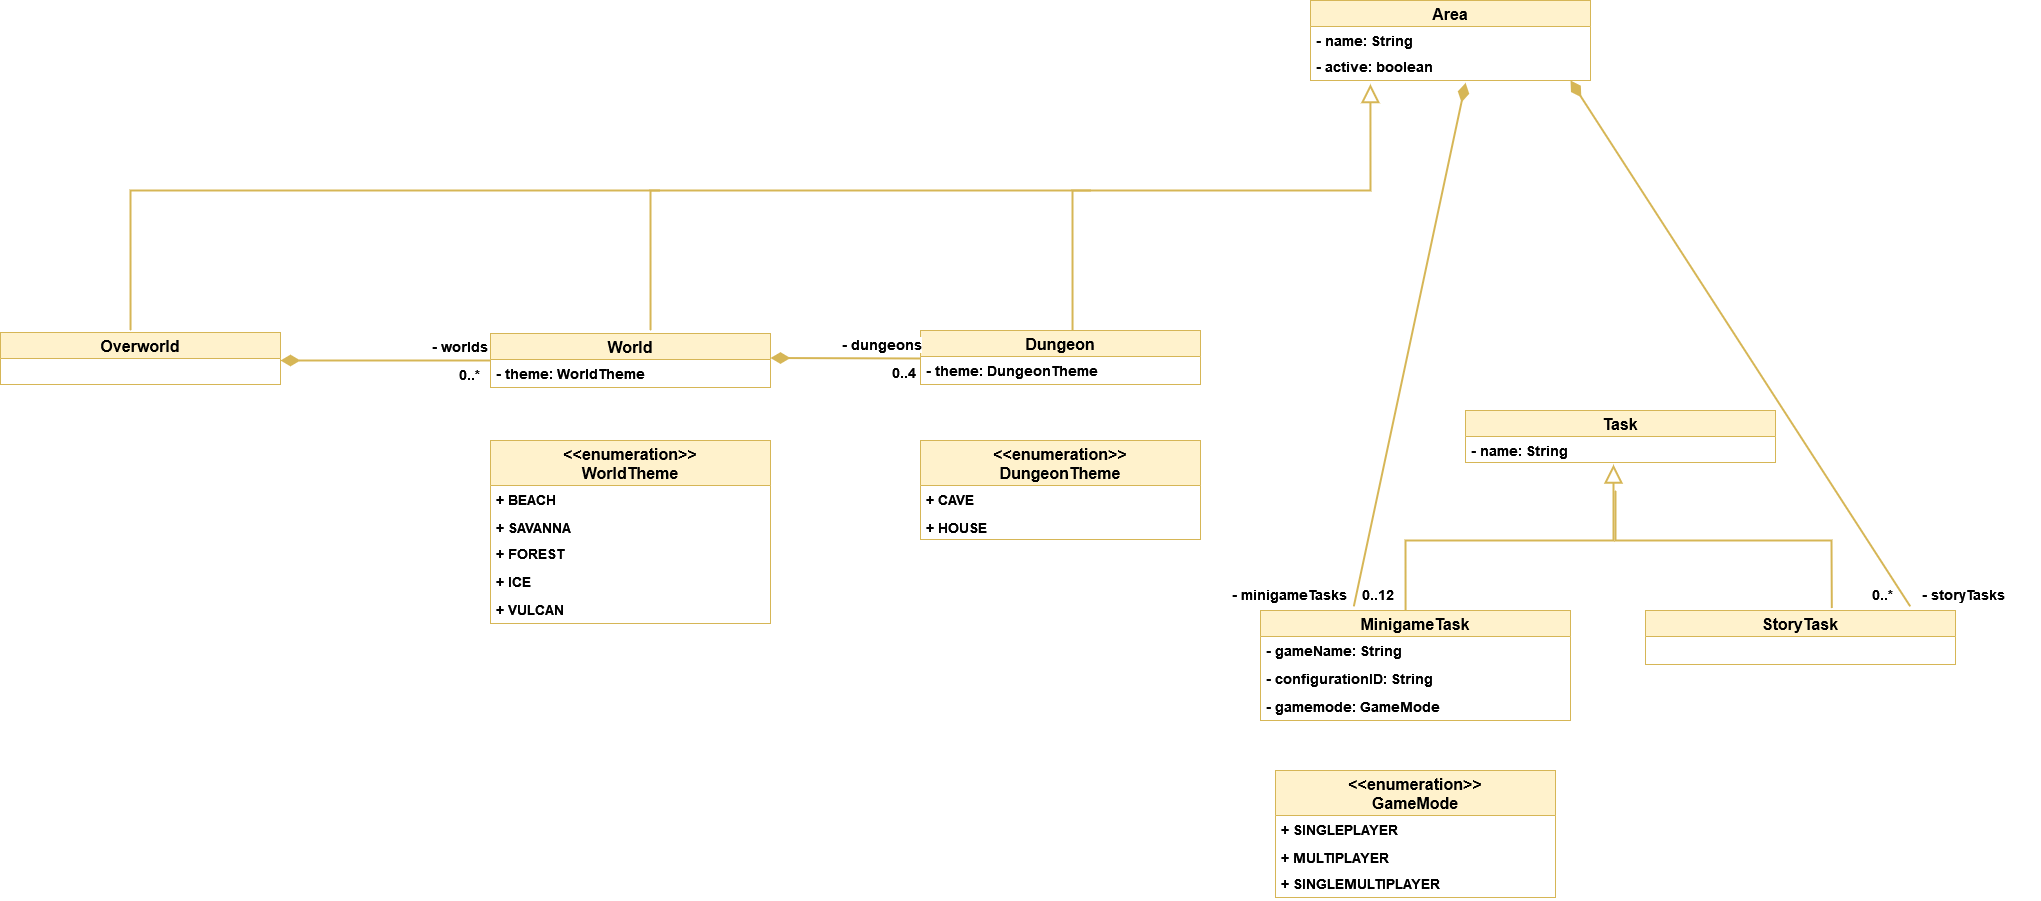

The diagram above was exported from draw.io. Its source (the exported page's mxGraphModel, read from the mxfile embedded in the PNG):
<mxGraphModel dx="1422" dy="752" grid="1" gridSize="10" guides="1" tooltips="1" connect="1" arrows="1" fold="1" page="1" pageScale="1" pageWidth="3300" pageHeight="4681" math="0" shadow="0">
  <root>
    <mxCell id="0" />
    <mxCell id="1" parent="0" />
    <mxCell id="BtccCzZOTt9qQ274DKxD-7" value="Overworld" style="swimlane;fontStyle=1;childLayout=stackLayout;horizontal=1;startSize=26;fillColor=#fff2cc;horizontalStack=0;resizeParent=1;resizeParentMax=0;resizeLast=0;collapsible=1;marginBottom=0;strokeColor=#d6b656;fontSize=16;" parent="1" vertex="1">
      <mxGeometry x="630" y="1092" width="280" height="52" as="geometry" />
    </mxCell>
    <mxCell id="Ps4X49qzIkRpTnY57xYK-1" value="World" style="swimlane;fontStyle=1;childLayout=stackLayout;horizontal=1;startSize=26;fillColor=#fff2cc;horizontalStack=0;resizeParent=1;resizeParentMax=0;resizeLast=0;collapsible=1;marginBottom=0;strokeColor=#d6b656;fontSize=16;" parent="1" vertex="1">
      <mxGeometry x="1120" y="1093" width="280" height="54" as="geometry" />
    </mxCell>
    <mxCell id="x7i12IOn4CMKnLEdm9Hq-22" value="- theme: WorldTheme" style="text;strokeColor=none;fillColor=none;align=left;verticalAlign=top;spacingLeft=4;spacingRight=4;overflow=hidden;rotatable=0;points=[[0,0.5],[1,0.5]];portConstraint=eastwest;fontStyle=1;fontSize=14;" parent="Ps4X49qzIkRpTnY57xYK-1" vertex="1">
      <mxGeometry y="26" width="280" height="28" as="geometry" />
    </mxCell>
    <mxCell id="Ps4X49qzIkRpTnY57xYK-7" value="0..*" style="resizable=0;html=1;align=right;verticalAlign=top;labelBackgroundColor=#ffffff;fontSize=14;fontStyle=1" parent="1" connectable="0" vertex="1">
      <mxGeometry x="1110.0000004554654" y="1119.9980030372403" as="geometry" />
    </mxCell>
    <mxCell id="Ps4X49qzIkRpTnY57xYK-9" value="" style="endArrow=none;html=1;endSize=12;startArrow=diamondThin;startSize=14;startFill=1;strokeWidth=2;fontSize=14;fillColor=#fff2cc;strokeColor=#d6b656;endFill=0;fontStyle=1;rounded=0;" parent="1" edge="1">
      <mxGeometry relative="1" as="geometry">
        <mxPoint x="910" y="1120" as="sourcePoint" />
        <mxPoint x="1120" y="1120" as="targetPoint" />
        <Array as="points">
          <mxPoint x="1120" y="1120" />
        </Array>
      </mxGeometry>
    </mxCell>
    <mxCell id="Ps4X49qzIkRpTnY57xYK-14" value="Dungeon" style="swimlane;fontStyle=1;childLayout=stackLayout;horizontal=1;startSize=26;fillColor=#fff2cc;horizontalStack=0;resizeParent=1;resizeParentMax=0;resizeLast=0;collapsible=1;marginBottom=0;strokeColor=#d6b656;fontSize=16;" parent="1" vertex="1">
      <mxGeometry x="1550" y="1090" width="280" height="54" as="geometry" />
    </mxCell>
    <mxCell id="x7i12IOn4CMKnLEdm9Hq-25" value="- theme: DungeonTheme" style="text;strokeColor=none;fillColor=none;align=left;verticalAlign=top;spacingLeft=4;spacingRight=4;overflow=hidden;rotatable=0;points=[[0,0.5],[1,0.5]];portConstraint=eastwest;fontStyle=1;fontSize=14;" parent="Ps4X49qzIkRpTnY57xYK-14" vertex="1">
      <mxGeometry y="26" width="280" height="28" as="geometry" />
    </mxCell>
    <mxCell id="Ps4X49qzIkRpTnY57xYK-19" value="" style="endArrow=none;html=1;endSize=12;startArrow=diamondThin;startSize=14;startFill=1;strokeWidth=2;fontSize=14;fillColor=#fff2cc;strokeColor=#d6b656;endFill=0;fontStyle=1;rounded=0;" parent="1" edge="1">
      <mxGeometry relative="1" as="geometry">
        <mxPoint x="1400" y="1117.5" as="sourcePoint" />
        <mxPoint x="1550" y="1118" as="targetPoint" />
        <Array as="points" />
      </mxGeometry>
    </mxCell>
    <mxCell id="Ps4X49qzIkRpTnY57xYK-20" value="" style="resizable=0;html=1;align=left;verticalAlign=top;labelBackgroundColor=#ffffff;fontSize=14;fontStyle=1" parent="Ps4X49qzIkRpTnY57xYK-19" connectable="0" vertex="1">
      <mxGeometry x="-1" relative="1" as="geometry">
        <mxPoint x="10" y="1" as="offset" />
      </mxGeometry>
    </mxCell>
    <mxCell id="Ps4X49qzIkRpTnY57xYK-21" value="0..4" style="resizable=0;html=1;align=left;verticalAlign=top;labelBackgroundColor=#ffffff;fontSize=14;fontStyle=1" parent="1" connectable="0" vertex="1">
      <mxGeometry x="1520" y="1118" as="geometry" />
    </mxCell>
    <mxCell id="Ps4X49qzIkRpTnY57xYK-22" value="&lt;div style=&quot;text-align: right&quot;&gt;&lt;font face=&quot;helvetica&quot;&gt;&lt;span style=&quot;font-size: 14px ; background-color: rgb(255 , 255 , 255)&quot;&gt;&lt;b&gt;- worlds&lt;/b&gt;&lt;/span&gt;&lt;/font&gt;&lt;/div&gt;" style="text;whiteSpace=wrap;html=1;" parent="1" vertex="1">
      <mxGeometry x="1060" y="1092" width="120" height="30" as="geometry" />
    </mxCell>
    <mxCell id="Ps4X49qzIkRpTnY57xYK-23" value="&lt;span style=&quot;color: rgb(0 , 0 , 0) ; font-family: &amp;#34;helvetica&amp;#34; ; font-size: 14px ; font-style: normal ; font-weight: 700 ; letter-spacing: normal ; text-align: right ; text-indent: 0px ; text-transform: none ; word-spacing: 0px ; background-color: rgb(255 , 255 , 255) ; display: inline ; float: none&quot;&gt;- dungeons&lt;/span&gt;" style="text;whiteSpace=wrap;html=1;" parent="1" vertex="1">
      <mxGeometry x="1470" y="1090" width="120" height="30" as="geometry" />
    </mxCell>
    <mxCell id="Ps4X49qzIkRpTnY57xYK-24" value="Task" style="swimlane;fontStyle=1;childLayout=stackLayout;horizontal=1;startSize=26;fillColor=#fff2cc;horizontalStack=0;resizeParent=1;resizeParentMax=0;resizeLast=0;collapsible=1;marginBottom=0;strokeColor=#d6b656;fontSize=16;" parent="1" vertex="1">
      <mxGeometry x="2095" y="1170" width="310" height="52" as="geometry" />
    </mxCell>
    <mxCell id="Ps4X49qzIkRpTnY57xYK-25" value="- name: String " style="text;strokeColor=none;fillColor=none;align=left;verticalAlign=top;spacingLeft=4;spacingRight=4;overflow=hidden;rotatable=0;points=[[0,0.5],[1,0.5]];portConstraint=eastwest;fontStyle=1;fontSize=14;" parent="Ps4X49qzIkRpTnY57xYK-24" vertex="1">
      <mxGeometry y="26" width="310" height="26" as="geometry" />
    </mxCell>
    <mxCell id="Ps4X49qzIkRpTnY57xYK-30" value="" style="endArrow=none;html=1;endSize=12;startArrow=diamondThin;startSize=14;startFill=1;strokeWidth=2;fontSize=14;fillColor=#fff2cc;strokeColor=#d6b656;endFill=0;fontStyle=1;rounded=0;exitX=0.554;exitY=1.084;exitDx=0;exitDy=0;exitPerimeter=0;entryX=0.301;entryY=-0.037;entryDx=0;entryDy=0;entryPerimeter=0;" parent="1" source="cu3w6dnSP1I21EYuIZXU-3" target="Ps4X49qzIkRpTnY57xYK-44" edge="1">
      <mxGeometry relative="1" as="geometry">
        <mxPoint x="2282" y="1080" as="sourcePoint" />
        <mxPoint x="1980" y="1360" as="targetPoint" />
        <Array as="points" />
      </mxGeometry>
    </mxCell>
    <mxCell id="Ps4X49qzIkRpTnY57xYK-35" value="&lt;span style=&quot;color: rgb(0 , 0 , 0) ; font-family: &amp;#34;helvetica&amp;#34; ; font-size: 14px ; font-style: normal ; font-weight: 700 ; letter-spacing: normal ; text-align: right ; text-indent: 0px ; text-transform: none ; word-spacing: 0px ; background-color: rgb(255 , 255 , 255) ; display: inline ; float: none&quot;&gt;- minigameTasks&lt;/span&gt;" style="text;whiteSpace=wrap;html=1;" parent="1" vertex="1">
      <mxGeometry x="1860" y="1340" width="120" height="30" as="geometry" />
    </mxCell>
    <mxCell id="Ps4X49qzIkRpTnY57xYK-43" value="0..12" style="resizable=0;html=1;align=left;verticalAlign=top;labelBackgroundColor=#ffffff;fontSize=14;fontStyle=1" parent="1" connectable="0" vertex="1">
      <mxGeometry x="1990" y="1340.002" as="geometry" />
    </mxCell>
    <mxCell id="Ps4X49qzIkRpTnY57xYK-44" value="MinigameTask" style="swimlane;fontStyle=1;childLayout=stackLayout;horizontal=1;startSize=26;fillColor=#fff2cc;horizontalStack=0;resizeParent=1;resizeParentMax=0;resizeLast=0;collapsible=1;marginBottom=0;strokeColor=#d6b656;fontSize=16;" parent="1" vertex="1">
      <mxGeometry x="1890" y="1370" width="310" height="110" as="geometry" />
    </mxCell>
    <mxCell id="cu3w6dnSP1I21EYuIZXU-16" value="- gameName: String" style="text;strokeColor=none;fillColor=none;align=left;verticalAlign=top;spacingLeft=4;spacingRight=4;overflow=hidden;rotatable=0;points=[[0,0.5],[1,0.5]];portConstraint=eastwest;fontStyle=1;fontSize=14;" parent="Ps4X49qzIkRpTnY57xYK-44" vertex="1">
      <mxGeometry y="26" width="310" height="28" as="geometry" />
    </mxCell>
    <mxCell id="Ps4X49qzIkRpTnY57xYK-46" value="- configurationID: String" style="text;strokeColor=none;fillColor=none;align=left;verticalAlign=top;spacingLeft=4;spacingRight=4;overflow=hidden;rotatable=0;points=[[0,0.5],[1,0.5]];portConstraint=eastwest;fontStyle=1;fontSize=14;" parent="Ps4X49qzIkRpTnY57xYK-44" vertex="1">
      <mxGeometry y="54" width="310" height="28" as="geometry" />
    </mxCell>
    <mxCell id="x7i12IOn4CMKnLEdm9Hq-28" value="- gamemode: GameMode" style="text;strokeColor=none;fillColor=none;align=left;verticalAlign=top;spacingLeft=4;spacingRight=4;overflow=hidden;rotatable=0;points=[[0,0.5],[1,0.5]];portConstraint=eastwest;fontStyle=1;fontSize=14;" parent="Ps4X49qzIkRpTnY57xYK-44" vertex="1">
      <mxGeometry y="82" width="310" height="28" as="geometry" />
    </mxCell>
    <mxCell id="Ps4X49qzIkRpTnY57xYK-50" value="" style="endArrow=none;html=1;endSize=12;startArrow=block;startSize=14;startFill=0;strokeWidth=2;fontSize=14;fillColor=#fff2cc;strokeColor=#d6b656;endFill=0;fontStyle=1;rounded=0;entryX=0.468;entryY=0;entryDx=0;entryDy=0;entryPerimeter=0;" parent="1" target="Ps4X49qzIkRpTnY57xYK-44" edge="1">
      <mxGeometry relative="1" as="geometry">
        <mxPoint x="2243" y="1224" as="sourcePoint" />
        <mxPoint x="2243" y="1313.9979999999998" as="targetPoint" />
        <Array as="points">
          <mxPoint x="2243" y="1300" />
          <mxPoint x="2035" y="1300" />
        </Array>
      </mxGeometry>
    </mxCell>
    <object label="&lt;&lt;enumeration&gt;&gt;&#10;WorldTheme" id="rAiVpovg1wDFQcZ0PbbZ-1">
      <mxCell style="swimlane;fontStyle=1;childLayout=stackLayout;horizontal=1;startSize=45;fillColor=#fff2cc;horizontalStack=0;resizeParent=1;resizeParentMax=0;resizeLast=0;collapsible=1;marginBottom=0;strokeColor=#d6b656;fontSize=16;strokeWidth=1;fixDash=0;autosize=0;expand=1;metaEdit=0;resizeWidth=1;resizeHeight=1;arcSize=15;" parent="1" vertex="1">
        <mxGeometry x="1120" y="1200" width="280" height="183" as="geometry">
          <mxRectangle x="1130" y="790" width="170" height="40" as="alternateBounds" />
        </mxGeometry>
      </mxCell>
    </object>
    <mxCell id="rAiVpovg1wDFQcZ0PbbZ-8" value="+ BEACH" style="text;strokeColor=none;fillColor=none;align=left;verticalAlign=top;spacingLeft=4;spacingRight=4;overflow=hidden;rotatable=0;points=[[0,0.5],[1,0.5]];portConstraint=eastwest;fontStyle=1;fontSize=14;" parent="rAiVpovg1wDFQcZ0PbbZ-1" vertex="1">
      <mxGeometry y="45" width="280" height="28" as="geometry" />
    </mxCell>
    <mxCell id="rAiVpovg1wDFQcZ0PbbZ-2" value="+ SAVANNA" style="text;strokeColor=none;fillColor=none;align=left;verticalAlign=top;spacingLeft=4;spacingRight=4;overflow=hidden;rotatable=0;points=[[0,0.5],[1,0.5]];portConstraint=eastwest;fontStyle=1;fontSize=14;" parent="rAiVpovg1wDFQcZ0PbbZ-1" vertex="1">
      <mxGeometry y="73" width="280" height="26" as="geometry" />
    </mxCell>
    <mxCell id="rAiVpovg1wDFQcZ0PbbZ-3" value="+ FOREST" style="text;strokeColor=none;fillColor=none;align=left;verticalAlign=top;spacingLeft=4;spacingRight=4;overflow=hidden;rotatable=0;points=[[0,0.5],[1,0.5]];portConstraint=eastwest;fontStyle=1;fontSize=14;" parent="rAiVpovg1wDFQcZ0PbbZ-1" vertex="1">
      <mxGeometry y="99" width="280" height="28" as="geometry" />
    </mxCell>
    <mxCell id="rAiVpovg1wDFQcZ0PbbZ-10" value="+ ICE" style="text;strokeColor=none;fillColor=none;align=left;verticalAlign=top;spacingLeft=4;spacingRight=4;overflow=hidden;rotatable=0;points=[[0,0.5],[1,0.5]];portConstraint=eastwest;fontStyle=1;fontSize=14;" parent="rAiVpovg1wDFQcZ0PbbZ-1" vertex="1">
      <mxGeometry y="127" width="280" height="28" as="geometry" />
    </mxCell>
    <mxCell id="rAiVpovg1wDFQcZ0PbbZ-11" value="+ VULCAN" style="text;strokeColor=none;fillColor=none;align=left;verticalAlign=top;spacingLeft=4;spacingRight=4;overflow=hidden;rotatable=0;points=[[0,0.5],[1,0.5]];portConstraint=eastwest;fontStyle=1;fontSize=14;" parent="rAiVpovg1wDFQcZ0PbbZ-1" vertex="1">
      <mxGeometry y="155" width="280" height="28" as="geometry" />
    </mxCell>
    <object label="&lt;&lt;enumeration&gt;&gt;&#10;DungeonTheme" id="x7i12IOn4CMKnLEdm9Hq-1">
      <mxCell style="swimlane;fontStyle=1;childLayout=stackLayout;horizontal=1;startSize=45;fillColor=#fff2cc;horizontalStack=0;resizeParent=1;resizeParentMax=0;resizeLast=0;collapsible=1;marginBottom=0;strokeColor=#d6b656;fontSize=16;strokeWidth=1;fixDash=0;autosize=0;expand=1;metaEdit=0;resizeWidth=1;resizeHeight=1;arcSize=15;" parent="1" vertex="1">
        <mxGeometry x="1550" y="1200" width="280" height="99" as="geometry">
          <mxRectangle x="1130" y="790" width="170" height="40" as="alternateBounds" />
        </mxGeometry>
      </mxCell>
    </object>
    <mxCell id="x7i12IOn4CMKnLEdm9Hq-2" value="+ CAVE" style="text;strokeColor=none;fillColor=none;align=left;verticalAlign=top;spacingLeft=4;spacingRight=4;overflow=hidden;rotatable=0;points=[[0,0.5],[1,0.5]];portConstraint=eastwest;fontStyle=1;fontSize=14;" parent="x7i12IOn4CMKnLEdm9Hq-1" vertex="1">
      <mxGeometry y="45" width="280" height="28" as="geometry" />
    </mxCell>
    <mxCell id="x7i12IOn4CMKnLEdm9Hq-3" value="+ HOUSE" style="text;strokeColor=none;fillColor=none;align=left;verticalAlign=top;spacingLeft=4;spacingRight=4;overflow=hidden;rotatable=0;points=[[0,0.5],[1,0.5]];portConstraint=eastwest;fontStyle=1;fontSize=14;" parent="x7i12IOn4CMKnLEdm9Hq-1" vertex="1">
      <mxGeometry y="73" width="280" height="26" as="geometry" />
    </mxCell>
    <object label="&lt;&lt;enumeration&gt;&gt;&#10;GameMode" id="x7i12IOn4CMKnLEdm9Hq-9">
      <mxCell style="swimlane;fontStyle=1;childLayout=stackLayout;horizontal=1;startSize=45;fillColor=#fff2cc;horizontalStack=0;resizeParent=1;resizeParentMax=0;resizeLast=0;collapsible=1;marginBottom=0;strokeColor=#d6b656;fontSize=16;strokeWidth=1;fixDash=0;autosize=0;expand=1;metaEdit=0;resizeWidth=1;resizeHeight=1;arcSize=15;" parent="1" vertex="1">
        <mxGeometry x="1905" y="1530" width="280" height="127" as="geometry">
          <mxRectangle x="1130" y="790" width="170" height="40" as="alternateBounds" />
        </mxGeometry>
      </mxCell>
    </object>
    <mxCell id="x7i12IOn4CMKnLEdm9Hq-10" value="+ SINGLEPLAYER" style="text;strokeColor=none;fillColor=none;align=left;verticalAlign=top;spacingLeft=4;spacingRight=4;overflow=hidden;rotatable=0;points=[[0,0.5],[1,0.5]];portConstraint=eastwest;fontStyle=1;fontSize=14;" parent="x7i12IOn4CMKnLEdm9Hq-9" vertex="1">
      <mxGeometry y="45" width="280" height="28" as="geometry" />
    </mxCell>
    <mxCell id="x7i12IOn4CMKnLEdm9Hq-11" value="+ MULTIPLAYER" style="text;strokeColor=none;fillColor=none;align=left;verticalAlign=top;spacingLeft=4;spacingRight=4;overflow=hidden;rotatable=0;points=[[0,0.5],[1,0.5]];portConstraint=eastwest;fontStyle=1;fontSize=14;" parent="x7i12IOn4CMKnLEdm9Hq-9" vertex="1">
      <mxGeometry y="73" width="280" height="26" as="geometry" />
    </mxCell>
    <mxCell id="JP8SPb8DGSxvaqi320Ku-2" value="+ SINGLEMULTIPLAYER" style="text;strokeColor=none;fillColor=none;align=left;verticalAlign=top;spacingLeft=4;spacingRight=4;overflow=hidden;rotatable=0;points=[[0,0.5],[1,0.5]];portConstraint=eastwest;fontStyle=1;fontSize=14;" parent="x7i12IOn4CMKnLEdm9Hq-9" vertex="1">
      <mxGeometry y="99" width="280" height="28" as="geometry" />
    </mxCell>
    <mxCell id="cu3w6dnSP1I21EYuIZXU-1" value="Area" style="swimlane;fontStyle=1;childLayout=stackLayout;horizontal=1;startSize=26;fillColor=#fff2cc;horizontalStack=0;resizeParent=1;resizeParentMax=0;resizeLast=0;collapsible=1;marginBottom=0;strokeColor=#d6b656;fontSize=16;" parent="1" vertex="1">
      <mxGeometry x="1940" y="760" width="280" height="80" as="geometry" />
    </mxCell>
    <mxCell id="cu3w6dnSP1I21EYuIZXU-2" value="- name: String " style="text;strokeColor=none;fillColor=none;align=left;verticalAlign=top;spacingLeft=4;spacingRight=4;overflow=hidden;rotatable=0;points=[[0,0.5],[1,0.5]];portConstraint=eastwest;fontStyle=1;fontSize=14;" parent="cu3w6dnSP1I21EYuIZXU-1" vertex="1">
      <mxGeometry y="26" width="280" height="26" as="geometry" />
    </mxCell>
    <mxCell id="cu3w6dnSP1I21EYuIZXU-3" value="- active: boolean" style="text;strokeColor=none;fillColor=none;align=left;verticalAlign=top;spacingLeft=4;spacingRight=4;overflow=hidden;rotatable=0;points=[[0,0.5],[1,0.5]];portConstraint=eastwest;fontStyle=1;fontSize=14;" parent="cu3w6dnSP1I21EYuIZXU-1" vertex="1">
      <mxGeometry y="52" width="280" height="28" as="geometry" />
    </mxCell>
    <mxCell id="cu3w6dnSP1I21EYuIZXU-10" value="StoryTask" style="swimlane;fontStyle=1;childLayout=stackLayout;horizontal=1;startSize=26;fillColor=#fff2cc;horizontalStack=0;resizeParent=1;resizeParentMax=0;resizeLast=0;collapsible=1;marginBottom=0;strokeColor=#d6b656;fontSize=16;" parent="1" vertex="1">
      <mxGeometry x="2275" y="1370" width="310" height="54" as="geometry" />
    </mxCell>
    <mxCell id="cu3w6dnSP1I21EYuIZXU-13" value="" style="endArrow=none;html=1;endSize=12;startArrow=none;startSize=14;startFill=0;strokeWidth=2;fontSize=14;fillColor=#fff2cc;strokeColor=#d6b656;endFill=0;fontStyle=1;rounded=0;entryX=0.601;entryY=-0.044;entryDx=0;entryDy=0;entryPerimeter=0;" parent="1" target="cu3w6dnSP1I21EYuIZXU-10" edge="1">
      <mxGeometry relative="1" as="geometry">
        <mxPoint x="2245" y="1250" as="sourcePoint" />
        <mxPoint x="2045.0800000000004" y="1380" as="targetPoint" />
        <Array as="points">
          <mxPoint x="2245" y="1300" />
          <mxPoint x="2461" y="1300" />
        </Array>
      </mxGeometry>
    </mxCell>
    <mxCell id="cu3w6dnSP1I21EYuIZXU-14" value="" style="endArrow=none;html=1;endSize=12;startArrow=block;startSize=14;startFill=0;strokeWidth=2;fontSize=14;fillColor=#fff2cc;strokeColor=#d6b656;endFill=0;fontStyle=1;rounded=0;entryX=0.543;entryY=0;entryDx=0;entryDy=0;entryPerimeter=0;exitX=0.214;exitY=1.126;exitDx=0;exitDy=0;exitPerimeter=0;" parent="1" source="cu3w6dnSP1I21EYuIZXU-3" target="Ps4X49qzIkRpTnY57xYK-14" edge="1">
      <mxGeometry relative="1" as="geometry">
        <mxPoint x="1858" y="860" as="sourcePoint" />
        <mxPoint x="1702" y="1080" as="targetPoint" />
        <Array as="points">
          <mxPoint x="2000" y="950" />
          <mxPoint x="1702" y="950" />
        </Array>
      </mxGeometry>
    </mxCell>
    <mxCell id="cu3w6dnSP1I21EYuIZXU-15" value="" style="endArrow=none;html=1;endSize=12;startArrow=none;startSize=14;startFill=0;strokeWidth=2;fontSize=14;fillColor=#fff2cc;strokeColor=#d6b656;endFill=0;fontStyle=1;rounded=0;entryX=0.543;entryY=0;entryDx=0;entryDy=0;entryPerimeter=0;" parent="1" edge="1">
      <mxGeometry relative="1" as="geometry">
        <mxPoint x="1721" y="950" as="sourcePoint" />
        <mxPoint x="1280.04" y="1090" as="targetPoint" />
        <Array as="points">
          <mxPoint x="1436" y="950" />
          <mxPoint x="1280" y="950" />
        </Array>
      </mxGeometry>
    </mxCell>
    <mxCell id="cu3w6dnSP1I21EYuIZXU-20" value="0..*" style="resizable=0;html=1;align=left;verticalAlign=top;labelBackgroundColor=#ffffff;fontSize=14;fontStyle=1" parent="1" connectable="0" vertex="1">
      <mxGeometry x="2500" y="1340.002" as="geometry" />
    </mxCell>
    <mxCell id="cu3w6dnSP1I21EYuIZXU-21" value="&lt;span style=&quot;color: rgb(0 , 0 , 0) ; font-family: &amp;#34;helvetica&amp;#34; ; font-size: 14px ; font-style: normal ; font-weight: 700 ; letter-spacing: normal ; text-align: right ; text-indent: 0px ; text-transform: none ; word-spacing: 0px ; background-color: rgb(255 , 255 , 255) ; display: inline ; float: none&quot;&gt;- storyTasks&lt;/span&gt;" style="text;whiteSpace=wrap;html=1;" parent="1" vertex="1">
      <mxGeometry x="2550" y="1340" width="120" height="30" as="geometry" />
    </mxCell>
    <mxCell id="cu3w6dnSP1I21EYuIZXU-22" value="" style="endArrow=none;html=1;endSize=12;startArrow=diamondThin;startSize=14;startFill=1;strokeWidth=2;fontSize=14;fillColor=#fff2cc;strokeColor=#d6b656;endFill=0;fontStyle=1;rounded=0;exitX=0.84;exitY=1.042;exitDx=0;exitDy=0;exitPerimeter=0;entryX=0.854;entryY=-0.076;entryDx=0;entryDy=0;entryPerimeter=0;" parent="1" target="cu3w6dnSP1I21EYuIZXU-10" edge="1">
      <mxGeometry relative="1" as="geometry">
        <mxPoint x="2200.0000000000005" y="839.9960000000002" as="sourcePoint" />
        <mxPoint x="2540" y="1360" as="targetPoint" />
        <Array as="points" />
      </mxGeometry>
    </mxCell>
    <mxCell id="JP8SPb8DGSxvaqi320Ku-1" value="" style="endArrow=none;html=1;endSize=12;startArrow=none;startSize=14;startFill=0;strokeWidth=2;fontSize=14;fillColor=#fff2cc;strokeColor=#d6b656;endFill=0;fontStyle=1;rounded=0;entryX=0.543;entryY=0;entryDx=0;entryDy=0;entryPerimeter=0;" parent="1" edge="1">
      <mxGeometry relative="1" as="geometry">
        <mxPoint x="1290" y="950" as="sourcePoint" />
        <mxPoint x="760.04" y="1090" as="targetPoint" />
        <Array as="points">
          <mxPoint x="916" y="950" />
          <mxPoint x="760" y="950" />
        </Array>
      </mxGeometry>
    </mxCell>
  </root>
</mxGraphModel>